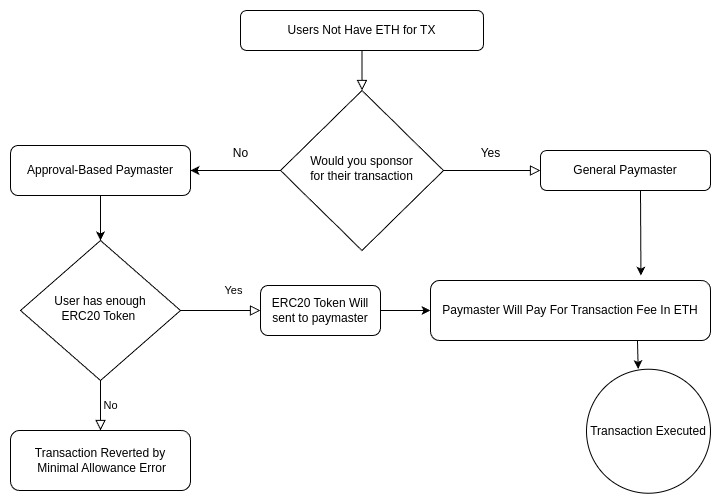

The diagram above was exported from draw.io. Its source (the exported page's mxGraphModel, read from the mxfile embedded in the PNG):
<mxGraphModel dx="1360" dy="803" grid="1" gridSize="10" guides="1" tooltips="1" connect="1" arrows="1" fold="1" page="1" pageScale="1" pageWidth="827" pageHeight="1169" math="0" shadow="0">
  <root>
    <mxCell id="WIyWlLk6GJQsqaUBKTNV-0" />
    <mxCell id="WIyWlLk6GJQsqaUBKTNV-1" parent="WIyWlLk6GJQsqaUBKTNV-0" />
    <mxCell id="WIyWlLk6GJQsqaUBKTNV-2" value="" style="rounded=0;html=1;jettySize=auto;orthogonalLoop=1;fontSize=11;endArrow=block;endFill=0;endSize=8;strokeWidth=1;shadow=0;labelBackgroundColor=none;edgeStyle=orthogonalEdgeStyle;" parent="WIyWlLk6GJQsqaUBKTNV-1" source="WIyWlLk6GJQsqaUBKTNV-3" target="WIyWlLk6GJQsqaUBKTNV-6" edge="1">
      <mxGeometry relative="1" as="geometry" />
    </mxCell>
    <mxCell id="WIyWlLk6GJQsqaUBKTNV-3" value="Users Not Have ETH for TX" style="rounded=1;whiteSpace=wrap;html=1;fontSize=12;glass=0;strokeWidth=1;shadow=0;" parent="WIyWlLk6GJQsqaUBKTNV-1" vertex="1">
      <mxGeometry x="330" y="70" width="243" height="40" as="geometry" />
    </mxCell>
    <mxCell id="WIyWlLk6GJQsqaUBKTNV-5" value="&lt;br&gt;" style="edgeStyle=orthogonalEdgeStyle;rounded=0;html=1;jettySize=auto;orthogonalLoop=1;fontSize=11;endArrow=block;endFill=0;endSize=8;strokeWidth=1;shadow=0;labelBackgroundColor=none;" parent="WIyWlLk6GJQsqaUBKTNV-1" source="WIyWlLk6GJQsqaUBKTNV-6" target="WIyWlLk6GJQsqaUBKTNV-7" edge="1">
      <mxGeometry y="10" relative="1" as="geometry">
        <mxPoint as="offset" />
      </mxGeometry>
    </mxCell>
    <mxCell id="WIyWlLk6GJQsqaUBKTNV-6" value="Would you sponsor &lt;br&gt;for their transaction" style="rhombus;whiteSpace=wrap;html=1;shadow=0;fontFamily=Helvetica;fontSize=12;align=center;strokeWidth=1;spacing=6;spacingTop=-4;" parent="WIyWlLk6GJQsqaUBKTNV-1" vertex="1">
      <mxGeometry x="370" y="150" width="163" height="160" as="geometry" />
    </mxCell>
    <mxCell id="WIyWlLk6GJQsqaUBKTNV-7" value="General Paymaster" style="rounded=1;whiteSpace=wrap;html=1;fontSize=12;glass=0;strokeWidth=1;shadow=0;" parent="WIyWlLk6GJQsqaUBKTNV-1" vertex="1">
      <mxGeometry x="630" y="210" width="170" height="40" as="geometry" />
    </mxCell>
    <mxCell id="yMZowNOcXPS0LYw0kmLa-0" value="" style="endArrow=classic;html=1;rounded=0;" parent="WIyWlLk6GJQsqaUBKTNV-1" edge="1">
      <mxGeometry width="50" height="50" relative="1" as="geometry">
        <mxPoint x="370" y="230" as="sourcePoint" />
        <mxPoint x="280" y="230" as="targetPoint" />
      </mxGeometry>
    </mxCell>
    <mxCell id="yMZowNOcXPS0LYw0kmLa-1" value="Approval-Based Paymaster" style="rounded=1;whiteSpace=wrap;html=1;" parent="WIyWlLk6GJQsqaUBKTNV-1" vertex="1">
      <mxGeometry x="100" y="205" width="180" height="50" as="geometry" />
    </mxCell>
    <mxCell id="yMZowNOcXPS0LYw0kmLa-2" value="No" style="text;html=1;align=center;verticalAlign=middle;resizable=0;points=[];autosize=1;strokeColor=none;fillColor=none;" parent="WIyWlLk6GJQsqaUBKTNV-1" vertex="1">
      <mxGeometry x="310" y="198" width="40" height="30" as="geometry" />
    </mxCell>
    <mxCell id="yMZowNOcXPS0LYw0kmLa-3" value="Yes" style="text;html=1;align=center;verticalAlign=middle;resizable=0;points=[];autosize=1;strokeColor=none;fillColor=none;" parent="WIyWlLk6GJQsqaUBKTNV-1" vertex="1">
      <mxGeometry x="560" y="198" width="40" height="30" as="geometry" />
    </mxCell>
    <mxCell id="yMZowNOcXPS0LYw0kmLa-4" value="Yes" style="rounded=0;html=1;jettySize=auto;orthogonalLoop=1;fontSize=11;endArrow=block;endFill=0;endSize=8;strokeWidth=1;shadow=0;labelBackgroundColor=none;edgeStyle=orthogonalEdgeStyle;" parent="WIyWlLk6GJQsqaUBKTNV-1" source="yMZowNOcXPS0LYw0kmLa-6" target="yMZowNOcXPS0LYw0kmLa-7" edge="1">
      <mxGeometry x="0.3333" y="20" relative="1" as="geometry">
        <mxPoint as="offset" />
      </mxGeometry>
    </mxCell>
    <mxCell id="yMZowNOcXPS0LYw0kmLa-5" value="No" style="edgeStyle=orthogonalEdgeStyle;rounded=0;html=1;jettySize=auto;orthogonalLoop=1;fontSize=11;endArrow=block;endFill=0;endSize=8;strokeWidth=1;shadow=0;labelBackgroundColor=none;" parent="WIyWlLk6GJQsqaUBKTNV-1" source="yMZowNOcXPS0LYw0kmLa-6" target="yMZowNOcXPS0LYw0kmLa-8" edge="1">
      <mxGeometry y="10" relative="1" as="geometry">
        <mxPoint as="offset" />
      </mxGeometry>
    </mxCell>
    <mxCell id="yMZowNOcXPS0LYw0kmLa-6" value="User has enough&lt;br&gt;&amp;nbsp;ERC20 Token&amp;nbsp;&amp;nbsp;" style="rhombus;whiteSpace=wrap;html=1;shadow=0;fontFamily=Helvetica;fontSize=12;align=center;strokeWidth=1;spacing=6;spacingTop=-4;" parent="WIyWlLk6GJQsqaUBKTNV-1" vertex="1">
      <mxGeometry x="110" y="300" width="160" height="140" as="geometry" />
    </mxCell>
    <mxCell id="yMZowNOcXPS0LYw0kmLa-7" value="ERC20 Token Will sent to paymaster" style="rounded=1;whiteSpace=wrap;html=1;fontSize=12;glass=0;strokeWidth=1;shadow=0;" parent="WIyWlLk6GJQsqaUBKTNV-1" vertex="1">
      <mxGeometry x="350" y="345" width="120" height="50" as="geometry" />
    </mxCell>
    <mxCell id="yMZowNOcXPS0LYw0kmLa-8" value="Transaction Reverted by&lt;br&gt;&amp;nbsp;Minimal Allowance Error" style="rounded=1;whiteSpace=wrap;html=1;fontSize=12;glass=0;strokeWidth=1;shadow=0;" parent="WIyWlLk6GJQsqaUBKTNV-1" vertex="1">
      <mxGeometry x="100" y="490" width="180" height="60" as="geometry" />
    </mxCell>
    <mxCell id="yMZowNOcXPS0LYw0kmLa-10" value="" style="endArrow=classic;html=1;rounded=0;entryX=0.5;entryY=0;entryDx=0;entryDy=0;exitX=0.5;exitY=1;exitDx=0;exitDy=0;" parent="WIyWlLk6GJQsqaUBKTNV-1" source="yMZowNOcXPS0LYw0kmLa-1" target="yMZowNOcXPS0LYw0kmLa-6" edge="1">
      <mxGeometry width="50" height="50" relative="1" as="geometry">
        <mxPoint x="180" y="290" as="sourcePoint" />
        <mxPoint x="230" y="240" as="targetPoint" />
      </mxGeometry>
    </mxCell>
    <mxCell id="yMZowNOcXPS0LYw0kmLa-11" value="Transaction Executed" style="ellipse;whiteSpace=wrap;html=1;aspect=fixed;" parent="WIyWlLk6GJQsqaUBKTNV-1" vertex="1">
      <mxGeometry x="676" y="428.74" width="124" height="124" as="geometry" />
    </mxCell>
    <mxCell id="yMZowNOcXPS0LYw0kmLa-13" value="Paymaster Will Pay For Transaction Fee In ETH" style="rounded=1;whiteSpace=wrap;html=1;" parent="WIyWlLk6GJQsqaUBKTNV-1" vertex="1">
      <mxGeometry x="520" y="340" width="280" height="60" as="geometry" />
    </mxCell>
    <mxCell id="yMZowNOcXPS0LYw0kmLa-16" value="" style="endArrow=classic;html=1;rounded=0;exitX=0.5;exitY=1;exitDx=0;exitDy=0;entryX=0.698;entryY=-0.082;entryDx=0;entryDy=0;entryPerimeter=0;" parent="WIyWlLk6GJQsqaUBKTNV-1" edge="1">
      <mxGeometry width="50" height="50" relative="1" as="geometry">
        <mxPoint x="730" y="250" as="sourcePoint" />
        <mxPoint x="730.44" y="335.08000000000004" as="targetPoint" />
      </mxGeometry>
    </mxCell>
    <mxCell id="yMZowNOcXPS0LYw0kmLa-17" value="" style="endArrow=classic;html=1;rounded=0;exitX=0.657;exitY=1.021;exitDx=0;exitDy=0;exitPerimeter=0;entryX=0.417;entryY=-0.002;entryDx=0;entryDy=0;entryPerimeter=0;" parent="WIyWlLk6GJQsqaUBKTNV-1" target="yMZowNOcXPS0LYw0kmLa-11" edge="1">
      <mxGeometry width="50" height="50" relative="1" as="geometry">
        <mxPoint x="726.96" y="400" as="sourcePoint" />
        <mxPoint x="393" y="388.74" as="targetPoint" />
      </mxGeometry>
    </mxCell>
    <mxCell id="yMZowNOcXPS0LYw0kmLa-18" value="" style="endArrow=classic;html=1;rounded=0;exitX=1;exitY=0.5;exitDx=0;exitDy=0;entryX=0;entryY=0.5;entryDx=0;entryDy=0;" parent="WIyWlLk6GJQsqaUBKTNV-1" source="yMZowNOcXPS0LYw0kmLa-7" target="yMZowNOcXPS0LYw0kmLa-13" edge="1">
      <mxGeometry width="50" height="50" relative="1" as="geometry">
        <mxPoint x="320" y="370" as="sourcePoint" />
        <mxPoint x="370" y="320" as="targetPoint" />
      </mxGeometry>
    </mxCell>
  </root>
</mxGraphModel>